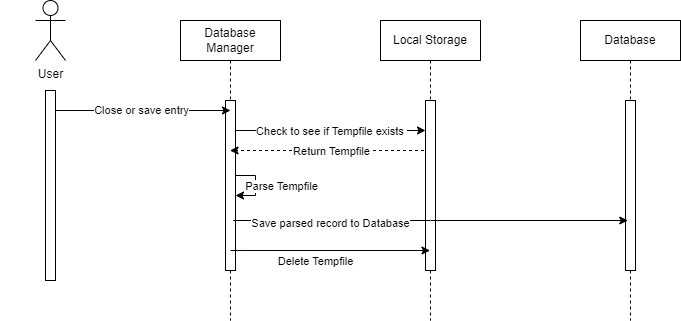

The diagram above was exported from draw.io. Its source (the exported page's mxGraphModel, read from the mxfile embedded in the PNG):
<mxGraphModel dx="1232" dy="1108" grid="1" gridSize="10" guides="1" tooltips="1" connect="1" arrows="1" fold="1" page="1" pageScale="1" pageWidth="850" pageHeight="1100" math="0" shadow="0">
  <root>
    <mxCell id="0" />
    <mxCell id="1" parent="0" />
    <mxCell id="aM9ryv3xv72pqoxQDRHE-1" value="" style="shape=umlLifeline;perimeter=lifelinePerimeter;whiteSpace=wrap;html=1;container=0;dropTarget=0;collapsible=0;recursiveResize=0;outlineConnect=0;portConstraint=eastwest;newEdgeStyle={&quot;edgeStyle&quot;:&quot;elbowEdgeStyle&quot;,&quot;elbow&quot;:&quot;vertical&quot;,&quot;curved&quot;:0,&quot;rounded&quot;:0};fillColor=none;strokeColor=none;" parent="1" vertex="1">
      <mxGeometry x="40" y="40" width="100" height="300" as="geometry" />
    </mxCell>
    <mxCell id="aM9ryv3xv72pqoxQDRHE-2" value="" style="html=1;points=[];perimeter=orthogonalPerimeter;outlineConnect=0;targetShapes=umlLifeline;portConstraint=eastwest;newEdgeStyle={&quot;edgeStyle&quot;:&quot;elbowEdgeStyle&quot;,&quot;elbow&quot;:&quot;vertical&quot;,&quot;curved&quot;:0,&quot;rounded&quot;:0};" parent="aM9ryv3xv72pqoxQDRHE-1" vertex="1">
      <mxGeometry x="45" y="70" width="10" height="190" as="geometry" />
    </mxCell>
    <mxCell id="aM9ryv3xv72pqoxQDRHE-5" value="Database Manager" style="shape=umlLifeline;perimeter=lifelinePerimeter;whiteSpace=wrap;html=1;container=0;dropTarget=0;collapsible=0;recursiveResize=0;outlineConnect=0;portConstraint=eastwest;newEdgeStyle={&quot;edgeStyle&quot;:&quot;elbowEdgeStyle&quot;,&quot;elbow&quot;:&quot;vertical&quot;,&quot;curved&quot;:0,&quot;rounded&quot;:0};" parent="1" vertex="1">
      <mxGeometry x="220" y="40" width="100" height="300" as="geometry" />
    </mxCell>
    <mxCell id="aM9ryv3xv72pqoxQDRHE-6" value="" style="html=1;points=[];perimeter=orthogonalPerimeter;outlineConnect=0;targetShapes=umlLifeline;portConstraint=eastwest;newEdgeStyle={&quot;edgeStyle&quot;:&quot;elbowEdgeStyle&quot;,&quot;elbow&quot;:&quot;vertical&quot;,&quot;curved&quot;:0,&quot;rounded&quot;:0};" parent="aM9ryv3xv72pqoxQDRHE-5" vertex="1">
      <mxGeometry x="45" y="80" width="10" height="170" as="geometry" />
    </mxCell>
    <mxCell id="aZ_cnpH09s1yTOdFwok6-13" style="edgeStyle=elbowEdgeStyle;rounded=0;orthogonalLoop=1;jettySize=auto;html=1;elbow=vertical;curved=0;" parent="aM9ryv3xv72pqoxQDRHE-5" source="aM9ryv3xv72pqoxQDRHE-6" target="aM9ryv3xv72pqoxQDRHE-6" edge="1">
      <mxGeometry relative="1" as="geometry" />
    </mxCell>
    <mxCell id="aZ_cnpH09s1yTOdFwok6-14" value="Parse Tempfile" style="edgeLabel;html=1;align=center;verticalAlign=middle;resizable=0;points=[];" parent="aZ_cnpH09s1yTOdFwok6-13" vertex="1" connectable="0">
      <mxGeometry x="-0.0667" y="-3" relative="1" as="geometry">
        <mxPoint x="28" y="2" as="offset" />
      </mxGeometry>
    </mxCell>
    <mxCell id="aZ_cnpH09s1yTOdFwok6-1" value="Database" style="shape=umlLifeline;perimeter=lifelinePerimeter;whiteSpace=wrap;html=1;container=0;dropTarget=0;collapsible=0;recursiveResize=0;outlineConnect=0;portConstraint=eastwest;newEdgeStyle={&quot;edgeStyle&quot;:&quot;elbowEdgeStyle&quot;,&quot;elbow&quot;:&quot;vertical&quot;,&quot;curved&quot;:0,&quot;rounded&quot;:0};" parent="1" vertex="1">
      <mxGeometry x="620" y="40" width="100" height="300" as="geometry" />
    </mxCell>
    <mxCell id="aZ_cnpH09s1yTOdFwok6-2" value="" style="html=1;points=[];perimeter=orthogonalPerimeter;outlineConnect=0;targetShapes=umlLifeline;portConstraint=eastwest;newEdgeStyle={&quot;edgeStyle&quot;:&quot;elbowEdgeStyle&quot;,&quot;elbow&quot;:&quot;vertical&quot;,&quot;curved&quot;:0,&quot;rounded&quot;:0};" parent="aZ_cnpH09s1yTOdFwok6-1" vertex="1">
      <mxGeometry x="45" y="80" width="10" height="170" as="geometry" />
    </mxCell>
    <mxCell id="aZ_cnpH09s1yTOdFwok6-4" value="User" style="shape=umlActor;verticalLabelPosition=bottom;verticalAlign=top;html=1;outlineConnect=0;" parent="1" vertex="1">
      <mxGeometry x="75" y="20" width="30" height="60" as="geometry" />
    </mxCell>
    <mxCell id="aZ_cnpH09s1yTOdFwok6-5" style="edgeStyle=elbowEdgeStyle;rounded=0;orthogonalLoop=1;jettySize=auto;html=1;elbow=vertical;curved=0;" parent="1" edge="1">
      <mxGeometry relative="1" as="geometry">
        <mxPoint x="95" y="130" as="sourcePoint" />
        <mxPoint x="270" y="130" as="targetPoint" />
      </mxGeometry>
    </mxCell>
    <mxCell id="aZ_cnpH09s1yTOdFwok6-6" value="Close or save entry" style="edgeLabel;html=1;align=center;verticalAlign=middle;resizable=0;points=[];" parent="aZ_cnpH09s1yTOdFwok6-5" vertex="1" connectable="0">
      <mxGeometry x="0.1461" y="1" relative="1" as="geometry">
        <mxPoint x="-15" as="offset" />
      </mxGeometry>
    </mxCell>
    <mxCell id="aZ_cnpH09s1yTOdFwok6-11" style="edgeStyle=elbowEdgeStyle;rounded=0;orthogonalLoop=1;jettySize=auto;html=1;elbow=vertical;curved=0;dashed=1;" parent="1" edge="1">
      <mxGeometry relative="1" as="geometry">
        <mxPoint x="469.5" y="170" as="sourcePoint" />
        <mxPoint x="269.5" y="170" as="targetPoint" />
      </mxGeometry>
    </mxCell>
    <mxCell id="aZ_cnpH09s1yTOdFwok6-12" value="Return Tempfile" style="edgeLabel;html=1;align=center;verticalAlign=middle;resizable=0;points=[];" parent="aZ_cnpH09s1yTOdFwok6-11" vertex="1" connectable="0">
      <mxGeometry x="-0.215" y="2" relative="1" as="geometry">
        <mxPoint x="-20" y="-2" as="offset" />
      </mxGeometry>
    </mxCell>
    <mxCell id="aZ_cnpH09s1yTOdFwok6-7" value="Local Storage" style="shape=umlLifeline;perimeter=lifelinePerimeter;whiteSpace=wrap;html=1;container=0;dropTarget=0;collapsible=0;recursiveResize=0;outlineConnect=0;portConstraint=eastwest;newEdgeStyle={&quot;edgeStyle&quot;:&quot;elbowEdgeStyle&quot;,&quot;elbow&quot;:&quot;vertical&quot;,&quot;curved&quot;:0,&quot;rounded&quot;:0};" parent="1" vertex="1">
      <mxGeometry x="420" y="40" width="100" height="300" as="geometry" />
    </mxCell>
    <mxCell id="aZ_cnpH09s1yTOdFwok6-8" value="" style="html=1;points=[];perimeter=orthogonalPerimeter;outlineConnect=0;targetShapes=umlLifeline;portConstraint=eastwest;newEdgeStyle={&quot;edgeStyle&quot;:&quot;elbowEdgeStyle&quot;,&quot;elbow&quot;:&quot;vertical&quot;,&quot;curved&quot;:0,&quot;rounded&quot;:0};" parent="aZ_cnpH09s1yTOdFwok6-7" vertex="1">
      <mxGeometry x="45" y="80" width="10" height="170" as="geometry" />
    </mxCell>
    <mxCell id="aZ_cnpH09s1yTOdFwok6-9" style="edgeStyle=elbowEdgeStyle;rounded=0;orthogonalLoop=1;jettySize=auto;html=1;elbow=horizontal;curved=0;" parent="1" edge="1">
      <mxGeometry relative="1" as="geometry">
        <mxPoint x="275" y="150" as="sourcePoint" />
        <mxPoint x="465" y="150" as="targetPoint" />
      </mxGeometry>
    </mxCell>
    <mxCell id="aZ_cnpH09s1yTOdFwok6-10" value="Check to see if Tempfile exists&amp;nbsp;" style="edgeLabel;html=1;align=center;verticalAlign=middle;resizable=0;points=[];" parent="aZ_cnpH09s1yTOdFwok6-9" vertex="1" connectable="0">
      <mxGeometry x="-0.1448" relative="1" as="geometry">
        <mxPoint x="14" as="offset" />
      </mxGeometry>
    </mxCell>
    <mxCell id="aZ_cnpH09s1yTOdFwok6-15" style="edgeStyle=elbowEdgeStyle;rounded=0;orthogonalLoop=1;jettySize=auto;html=1;elbow=vertical;curved=0;" parent="1" edge="1">
      <mxGeometry relative="1" as="geometry">
        <mxPoint x="272.75" y="240" as="sourcePoint" />
        <mxPoint x="667.25" y="240" as="targetPoint" />
      </mxGeometry>
    </mxCell>
    <mxCell id="aZ_cnpH09s1yTOdFwok6-16" value="Save parsed record to Database" style="edgeLabel;html=1;align=center;verticalAlign=middle;resizable=0;points=[];" parent="aZ_cnpH09s1yTOdFwok6-15" vertex="1" connectable="0">
      <mxGeometry x="-0.4259" y="-2" relative="1" as="geometry">
        <mxPoint x="-16" as="offset" />
      </mxGeometry>
    </mxCell>
    <mxCell id="aZ_cnpH09s1yTOdFwok6-22" style="edgeStyle=elbowEdgeStyle;rounded=0;orthogonalLoop=1;jettySize=auto;html=1;elbow=vertical;curved=0;" parent="1" edge="1" target="aZ_cnpH09s1yTOdFwok6-7">
      <mxGeometry relative="1" as="geometry">
        <mxPoint x="270" y="270" as="sourcePoint" />
        <mxPoint x="270" y="280" as="targetPoint" />
        <Array as="points">
          <mxPoint x="285.25" y="270" />
        </Array>
      </mxGeometry>
    </mxCell>
    <mxCell id="aZ_cnpH09s1yTOdFwok6-23" value="Delete Tempfile" style="edgeLabel;html=1;align=center;verticalAlign=middle;resizable=0;points=[];" parent="aZ_cnpH09s1yTOdFwok6-22" vertex="1" connectable="0">
      <mxGeometry x="-0.4059" relative="1" as="geometry">
        <mxPoint x="25" y="10" as="offset" />
      </mxGeometry>
    </mxCell>
  </root>
</mxGraphModel>